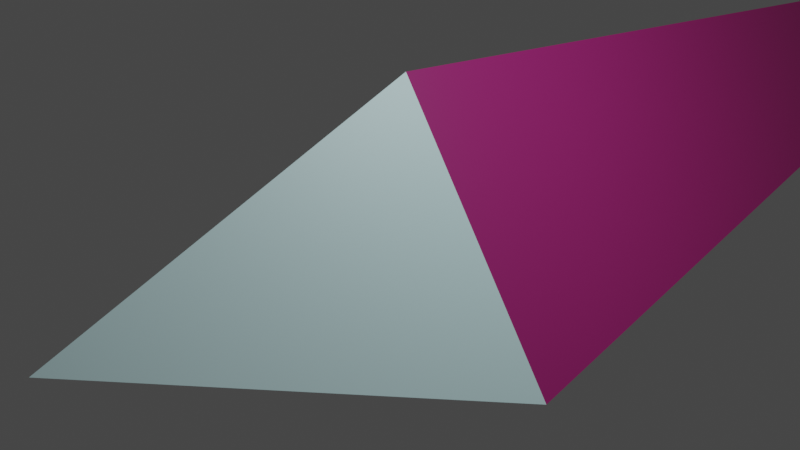# Source: Bullet.blend  (saved by Blender 2.80.75; exported with 4.5.12 LTS)
import bpy
from mathutils import Matrix  # noqa: F401  (used for matrix-valued properties, if any)

bpy.ops.wm.read_factory_settings(use_empty=True)
scene = bpy.context.scene
scene.name = 'Scene'

# ---- collections
col_collection = bpy.data.collections.new('Collection'); scene.collection.children.link(col_collection)

# ---- materials (node trees are filled in below, after node groups)
mat_material = bpy.data.materials.new('Material')
mat_material.alpha_threshold = 0.0
mat_material.use_transparent_shadow = False
mat_material.line_color = (0.0, 0.0, 0.0, 1.0)
mat_material_001 = bpy.data.materials.new('Material.001')
mat_material_001.use_transparent_shadow = False

# ---- material node trees
mat_material.use_nodes = True; mat_material.node_tree.nodes.clear()
_N = mat_material.node_tree.nodes; _L = mat_material.node_tree.links
n0 = _N.new('ShaderNodeOutputMaterial'); n0.name = 'Material Output'; n0.location = (300, 300)
n1 = _N.new('ShaderNodeBsdfPrincipled'); n1.name = 'Principled BSDF'; n1.location = (10, 300)
n1.distribution = 'GGX'
n1.subsurface_method = 'BURLEY'
n1.inputs[0].default_value = (0.2961, 0.01521, 0.1441, 1.0)
n1.inputs[2].default_value = 0.4
n1.inputs[3].default_value = 1.45
n1.inputs[27].default_value = (0.0, 0.0, 0.0, 1.0)
n1.inputs[28].default_value = 1.0
_L.new(n1.outputs[0], n0.inputs[0])
n0.is_active_output = True
mat_material_001.use_nodes = True; mat_material_001.node_tree.nodes.clear()
_N = mat_material_001.node_tree.nodes; _L = mat_material_001.node_tree.links
n0 = _N.new('ShaderNodeOutputMaterial'); n0.name = 'Material Output'; n0.location = (300, 300)
n1 = _N.new('ShaderNodeBsdfPrincipled'); n1.name = 'Principled BSDF'; n1.location = (10, 300)
n1.distribution = 'GGX'
n1.subsurface_method = 'BURLEY'
n1.inputs[0].default_value = (0.5395, 0.7771, 0.8, 1.0)
n1.inputs[3].default_value = 1.45
n1.inputs[27].default_value = (0.0, 0.0, 0.0, 1.0)
n1.inputs[28].default_value = 1.0
_L.new(n1.outputs[0], n0.inputs[0])
n0.is_active_output = True

# ---- world
world_world = bpy.data.worlds.new('World'); scene.world = world_world
world_world.use_nodes = True; world_world.node_tree.nodes.clear()
_N = world_world.node_tree.nodes; _L = world_world.node_tree.links
n0 = _N.new('ShaderNodeOutputWorld'); n0.name = 'World Output'; n0.location = (300, 300)
n1 = _N.new('ShaderNodeBackground'); n1.name = 'Background'; n1.location = (10, 300)
n1.inputs[0].default_value = (0.05088, 0.05088, 0.05088, 1.0)
_L.new(n1.outputs[0], n0.inputs[0])
n0.is_active_output = True
world_world.color = (0.05088, 0.05088, 0.05088)
world_world.use_sun_shadow = False
world_world.sun_shadow_jitter_overblur = 0.0

# ---- cameras
cam_camera = bpy.data.cameras.new('Camera')
cam_camera.clip_end = 100.0
cam_camera.ortho_scale = 7.314

# ---- lights
light_light = bpy.data.lights.new('Light', 'POINT')
light_light.transmission_factor = 0.0
light_light.energy = 1000.0
light_light.shadow_soft_size = 0.1
light_light.shadow_maximum_resolution = 0.006
light_light.use_absolute_resolution = True

# ---- meshes
me_cube = bpy.data.meshes.new('Cube')
me_cube.from_pydata([(-0.06431, 1.107, 1.099), (2.831, 2.026, -2.056), (1.402, -1.839, 0.1013), (-11.47, -8.112, 8.112), (-1.433, 0.1532, -1.885)], [], [(0, 3, 2), (2, 4, 1), (3, 4, 2), (4, 0, 1), (2, 1, 0), (4, 3, 0)])
me_cube.polygons.foreach_set('material_index', [0, 1, 0, 1, 1, 0])
_uv = me_cube.uv_layers.new(name='UVMap')
_uv.uv.foreach_set('vector', [0.625, 0.0, 0.625, 0.25, 0.375, 0.25, 0.0, 0.0, 0.0, 0.0, 0.0, 0.0, 0.0, 0.0, 0.0, 0.0, 0.0, 0.0, 0.625, 0.5, 0.875, 0.75, 0.625, 0.75, 0.375, 0.75, 0.125, 0.5, 0.375, 0.5, 0.375, 0.75, 0.625, 0.5, 0.625, 0.75])
me_cube.materials.append(mat_material)
me_cube.materials.append(mat_material_001)
me_cube.use_remesh_preserve_volume = False
me_cube.use_remesh_preserve_attributes = False
me_cube.use_mirror_vertex_groups = False
me_cube.update()

# ---- objects
ob_cube = bpy.data.objects.new('Cube', me_cube)
ob_light = bpy.data.objects.new('Light', light_light)
ob_camera = bpy.data.objects.new('Camera', cam_camera)

# ---- transforms, parenting, visibility, modifiers, constraints
ob_cube.location = (0.0, 0.0, 0.0)
ob_cube.rotation_euler = (0.7854, 0.0, 3.926)
ob_cube.lock_rotations_4d = False
ob_cube.empty_display_type = 'ARROWS'
ob_cube.lineart.crease_threshold = 0.0
ob_light.location = (4.076, 1.005, 5.904)
ob_light.rotation_euler = (0.6503, 0.05522, 1.866)
ob_light.lock_rotations_4d = False
ob_light.empty_display_type = 'ARROWS'
ob_light.color = (0.0, 0.0, 0.0, 0.0)
ob_light.lineart.crease_threshold = 0.0
ob_camera.location = (7.359, -6.926, 4.958)
ob_camera.rotation_euler = (1.109, 0.0, 0.8149)
ob_camera.lock_rotations_4d = False
ob_camera.empty_display_type = 'ARROWS'
ob_camera.color = (0.0, 0.0, 0.0, 0.0)
ob_camera.display_type = 'WIRE'
ob_camera.lineart.crease_threshold = 0.0

# ---- collection membership
col_collection.objects.link(ob_cube)
col_collection.objects.link(ob_light)
col_collection.objects.link(ob_camera)

# ---- scene / render settings (as saved in the file)
scene.camera = ob_camera
scene.frame_start = 1; scene.frame_end = 250; scene.frame_set(1)
scene.render.engine = 'BLENDER_EEVEE_NEXT'
scene.cycles.use_denoising = False
scene.cycles.samples = 128
scene.cycles.sampling_pattern = 'TABULATED_SOBOL'
scene.cycles.use_adaptive_sampling = False
scene.cycles.use_light_tree = False
scene.view_settings.view_transform = 'Filmic'
bpy.context.view_layer.update()

